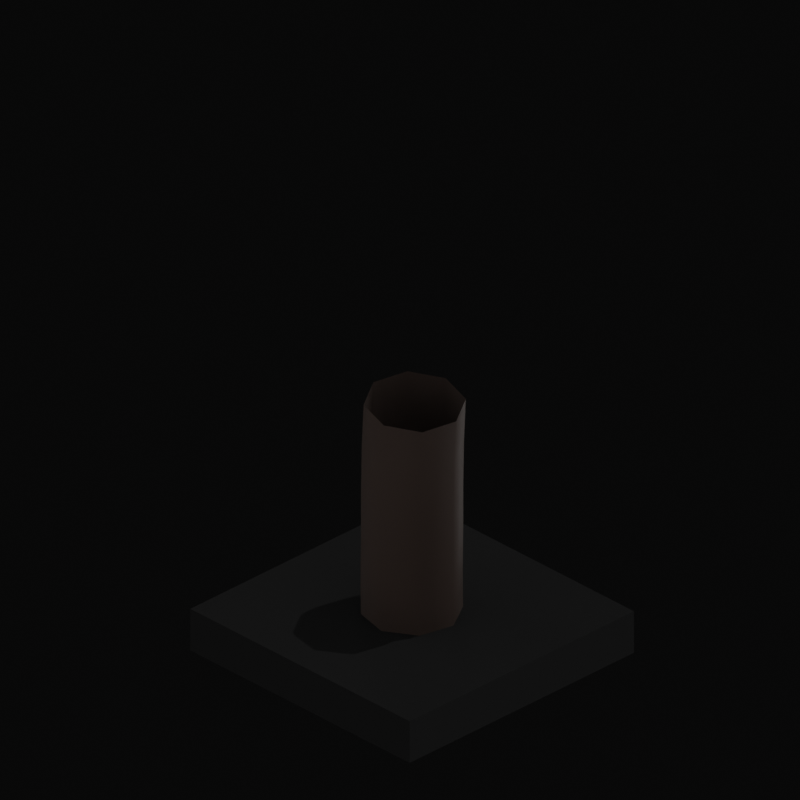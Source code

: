 # Source: example2.blend  (saved by Blender 3.1.7; exported with 4.5.12 LTS)
import bpy
from mathutils import Matrix  # noqa: F401  (used for matrix-valued properties, if any)

bpy.ops.wm.read_factory_settings(use_empty=True)
scene = bpy.context.scene
scene.name = 'Scene'

# ---- collections
col_collection = bpy.data.collections.new('Collection'); scene.collection.children.link(col_collection)

# ---- materials (node trees are filled in below, after node groups)
mat_stem = bpy.data.materials.new('stem')
mat_stem.use_transparent_shadow = False
mat_leaf = bpy.data.materials.new('leaf')
mat_leaf.use_transparent_shadow = False
mat_ground = bpy.data.materials.new('ground')
mat_ground.use_transparent_shadow = False

# ---- node groups
ng_l = bpy.data.node_groups.new('_L', 'GeometryNodeTree')
_s = ng_l.interface.new_socket(name='Geometry', in_out='OUTPUT', socket_type='NodeSocketGeometry')
_s = ng_l.interface.new_socket(name='endpoints (captured)', in_out='OUTPUT', socket_type='NodeSocketBool')
_s = ng_l.interface.new_socket(name='length', in_out='OUTPUT', socket_type='NodeSocketFloat')
_s = ng_l.interface.new_socket(name='factor', in_out='OUTPUT', socket_type='NodeSocketFloat')
_s = ng_l.interface.new_socket(name='Geometry', in_out='INPUT', socket_type='NodeSocketGeometry')
_s = ng_l.interface.new_socket(name='seed', in_out='INPUT', socket_type='NodeSocketInt')
_s.min_value = -10000
_s.max_value = 10000
_s = ng_l.interface.new_socket(name='split count', in_out='INPUT', socket_type='NodeSocketInt')
_s.default_value = 3
_s.min_value = 1
_s.max_value = 16
_s = ng_l.interface.new_socket(name='endpoints (captured)', in_out='INPUT', socket_type='NodeSocketBool')
_s.default_value = True
_s.hide_value = True
_s = ng_l.interface.new_socket(name='previous length', in_out='INPUT', socket_type='NodeSocketFloat')
_s.default_value = 1.0
_s.min_value = 0.0
_s.max_value = 1e+04
_s = ng_l.interface.new_socket(name='previous factor', in_out='INPUT', socket_type='NodeSocketFloat')
_s.default_value = 1.0
_s.min_value = 0.0
_s.max_value = 1e+04
_s = ng_l.interface.new_socket(name='split height', in_out='INPUT', socket_type='NodeSocketFloat')
_s.default_value = 0.75
_s.min_value = 0.0
_s.max_value = 1e+04
_s = ng_l.interface.new_socket(name='length random', in_out='INPUT', socket_type='NodeSocketFloat')
_s.min_value = 0.0
_s.max_value = 1.0
_s = ng_l.interface.new_socket(name='angle split', in_out='INPUT', socket_type='NodeSocketFloat')
_s.default_value = 0.35
_s.min_value = 0.0
_s.max_value = 3.142
_s = ng_l.interface.new_socket(name='angle drift', in_out='INPUT', socket_type='NodeSocketFloat')
_s.default_value = 4.8
_s.min_value = -1e+04
_s.max_value = 1e+04
_s = ng_l.interface.new_socket(name='angle random', in_out='INPUT', socket_type='NodeSocketFloat')
_s.min_value = 0.0
_s.max_value = 1e+04
_s = ng_l.interface.new_socket(name='subdiv', in_out='INPUT', socket_type='NodeSocketInt')
_s.default_value = 3
_s.min_value = 0
_s.max_value = 1000
_s = ng_l.interface.new_socket(name='distort', in_out='INPUT', socket_type='NodeSocketFloat')
_s.default_value = 2.0
_s.min_value = -1e+04
_s.max_value = 1e+04
_s = ng_l.interface.new_socket(name='slack', in_out='INPUT', socket_type='NodeSocketFloat')
_s.default_value = -0.1
_s.min_value = -1e+04
_s.max_value = 1e+04
_s = ng_l.interface.new_socket(name='slack depend on angle', in_out='INPUT', socket_type='NodeSocketFloat')
_s.subtype = 'FACTOR'
_s.default_value = 0.5
_s.min_value = 0.0
_s.max_value = 1.0
ng_l.is_modifier = True
_N = ng_l.nodes; _L = ng_l.links
n0 = _N.new('NodeFrame'); n0.name = 'Frame.003'; n0.location = (413, 762)
n0.label = 'base splits'
n0.width = 2249
n1 = _N.new('NodeFrame'); n1.name = 'Frame.008'; n1.location = (1437, -253)
n1.label = 'angle for slack'
n1.width = 673
n2 = _N.new('NodeFrame'); n2.name = 'Frame.007'; n2.location = (4470, 875)
n2.label = 'keep length'
n2.width = 206
n3 = _N.new('NodeFrame'); n3.name = 'Frame.006'; n3.location = (3213, 521)
n3.label = 'slack'
n3.width = 790
n4 = _N.new('NodeFrame'); n4.name = 'Frame.001'; n4.location = (-631, 1099)
n4.label = 'drift'
n4.width = 203
n5 = _N.new('NodeFrame'); n5.name = 'Frame.002'; n5.location = (-359, 1101)
n5.label = 'scale'
n5.width = 202
n6 = _N.new('NodeFrame'); n6.name = 'Frame.004'; n6.location = (95, 1225)
n6.label = 'base instancer'
n6.width = 531
n7 = _N.new('NodeFrame'); n7.name = 'Frame'; n7.location = (6491, 1411)
n7.label = 'radius'
n7.width = 639
n8 = _N.new('NodeFrame'); n8.name = 'Frame.005'; n8.location = (5211, 717)
n8.label = 'noise'
n8.width = 873
n9 = _N.new('NodeReroute'); n9.name = 'Reroute'; n9.location = (585, -154)
n9.width = 16
n9.socket_idname = 'NodeSocketFloat'
n10 = _N.new('ShaderNodeMath'); n10.name = 'Math.004'; n10.location = (303, -30)
n10.operation = 'DIVIDE'
n10.inputs[0].default_value = 6.283
n11 = _N.new('GeometryNodeCurveToPoints'); n11.name = 'Curve to Points'; n11.location = (-943, 1062)
n12 = _N.new('GeometryNodeInputPosition'); n12.name = 'Position'; n12.location = (1101, 1179)
n13 = _N.new('GeometryNodeCaptureAttribute'); n13.name = 'Capture Attribute.007'; n13.location = (1101, 1106)
n13.capture_items.clear()
n14 = _N.new('GeometryNodeInputIndex'); n14.name = 'Index'; n14.location = (499, -123)
n15 = _N.new('ShaderNodeMath'); n15.name = 'Math.003'; n15.location = (502, -194)
n15.hide = True
n15.operation = 'MULTIPLY'
n16 = _N.new('ShaderNodeCombineXYZ'); n16.name = 'Combine XYZ.003'; n16.location = (498, -254)
n17 = _N.new('FunctionNodeRandomValue'); n17.name = 'Random Value'; n17.location = (517, -750)
n17.inputs[2].default_value = -1.0
n18 = _N.new('ShaderNodeMath'); n18.name = 'Math.007'; n18.location = (682, -752)
n18.hide = True
n18.operation = 'MULTIPLY'
n19 = _N.new('ShaderNodeMath'); n19.name = 'Math.001'; n19.location = (897, -610)
n19.hide = True
n19.operation = 'MULTIPLY'
n20 = _N.new('NodeReroute'); n20.name = 'Reroute.003'; n20.location = (823, -913)
n20.width = 16
n20.socket_idname = 'NodeSocketFloat'
n21 = _N.new('NodeReroute'); n21.name = 'Reroute.001'; n21.location = (44, 238)
n21.width = 16
n21.socket_idname = 'NodeSocketVector'
n22 = _N.new('ShaderNodeMath'); n22.name = 'Math.010'; n22.location = (682, -579)
n22.inputs[0].default_value = 1.0
n23 = _N.new('NodeReroute'); n23.name = 'Reroute.002'; n23.location = (1961, 1073)
n23.width = 16
n23.hide = True
n23.socket_idname = 'NodeSocketGeometry'
n24 = _N.new('ShaderNodeMath'); n24.name = 'Math.019'; n24.location = (503, -35)
n24.operation = 'SUBTRACT'
n24.inputs[0].default_value = 1.0
n25 = _N.new('ShaderNodeVectorMath'); n25.name = 'Vector Math'; n25.location = (342, -33)
n25.operation = 'DOT_PRODUCT'
n25.inputs[1].default_value = (0.0, 0.0, 1.0)
n26 = _N.new('ShaderNodeMath'); n26.name = 'Math.017'; n26.location = (345, -239)
n26.operation = 'ABSOLUTE'
n27 = _N.new('ShaderNodeVectorRotate'); n27.name = 'Vector Rotate'; n27.location = (184, -30)
n27.rotation_type = 'EULER_XYZ'
n28 = _N.new('ShaderNodeCombineXYZ'); n28.name = 'Combine XYZ.001'; n28.location = (30, -33)
n28.inputs[2].default_value = 1.0
n29 = _N.new('GeometryNodeCaptureAttribute'); n29.name = 'Capture Attribute.006'; n29.location = (4063, 670)
n29.capture_items.clear()
n30 = _N.new('GeometryNodeSplineLength'); n30.name = 'Spline Length.001'; n30.location = (4060, 481)
n31 = _N.new('ShaderNodeMath'); n31.name = 'Math.015'; n31.location = (4222, 774)
n31.hide = True
n31.operation = 'DIVIDE'
n32 = _N.new('GeometryNodeCaptureAttribute'); n32.name = 'Capture Attribute.005'; n32.location = (3380, 830)
n32.capture_items.clear()
n33 = _N.new('NodeReroute'); n33.name = 'Reroute.004'; n33.location = (4356, 1049)
n33.width = 16
n33.socket_idname = 'NodeSocketVector'
n34 = _N.new('GeometryNodeSplineLength'); n34.name = 'Spline Length'; n34.location = (3366, 626)
n34.hide = True
n35 = _N.new('GeometryNodeCurveToMesh'); n35.name = 'Curve to Mesh'; n35.location = (31, -30)
n36 = _N.new('GeometryNodeScaleElements'); n36.name = 'Scale Elements'; n36.location = (36, -181)
n36.domain = 'EDGE'
n37 = _N.new('GeometryNodeInstanceOnPoints'); n37.name = 'Instance on Points.001'; n37.location = (2079, -351)
n38 = _N.new('GeometryNodeCaptureAttribute'); n38.name = 'Capture Attribute.008'; n38.location = (1876, -151)
n38.capture_items.clear()
n39 = _N.new('GeometryNodeSetPosition'); n39.name = 'Set Position'; n39.location = (620, -30)
n40 = _N.new('ShaderNodeCombineXYZ'); n40.name = 'Combine XYZ'; n40.location = (618, -184)
n41 = _N.new('ShaderNodeMath'); n41.name = 'Math.014'; n41.location = (608, -447)
n41.hide = True
n41.operation = 'MULTIPLY'
n42 = _N.new('ShaderNodeMath'); n42.name = 'Math.018'; n42.location = (619, -282)
n42.hide = True
n42.operation = 'MULTIPLY'
n43 = _N.new('ShaderNodeMapRange'); n43.name = 'Map Range'; n43.location = (3531, 465)
n44 = _N.new('GeometryNodeSplineParameter'); n44.name = 'Spline Parameter.002'; n44.location = (361, -662)
n45 = _N.new('ShaderNodeMath'); n45.name = 'Math.013'; n45.location = (368, -485)
n45.operation = 'POWER'
n45.inputs[1].default_value = 2.0
n46 = _N.new('ShaderNodeMath'); n46.name = 'Math.021'; n46.location = (163, -232)
n46.operation = 'SUBTRACT'
n46.inputs[0].default_value = 1.0
n47 = _N.new('FunctionNodeRotateEuler'); n47.name = 'Rotate Euler.001'; n47.location = (745, -408)
n47.space = 'LOCAL'
n48 = _N.new('ShaderNodeCombineXYZ'); n48.name = 'Combine XYZ.002'; n48.location = (33, -415)
n49 = _N.new('FunctionNodeRotateEuler'); n49.name = 'Rotate Euler'; n49.location = (30, -237)
n49.space = 'LOCAL'
n50 = _N.new('GeometryNodeCaptureAttribute'); n50.name = 'Capture Attribute.004'; n50.location = (32, -30)
n50.capture_items.clear()
n51 = _N.new('ShaderNodeMath'); n51.name = 'Math'; n51.location = (31, -233)
n51.operation = 'MULTIPLY'
n52 = _N.new('GeometryNodeCaptureAttribute'); n52.name = 'Capture Attribute.003'; n52.location = (30, -30)
n52.capture_items.clear()
n53 = _N.new('NodeGroupInput'); n53.name = 'Group Input.005'; n53.location = (34, -510)
n54 = _N.new('NodeGroupInput'); n54.name = 'Group Input.004'; n54.location = (32, -406)
n55 = _N.new('NodeGroupInput'); n55.name = 'Group Input.002'; n55.location = (-1257, 1314)
n56 = _N.new('NodeGroupInput'); n56.name = 'Group Input.001'; n56.location = (30, -86)
n57 = _N.new('NodeGroupInput'); n57.name = 'Group Input'; n57.location = (329, -577)
n58 = _N.new('NodeGroupInput'); n58.name = 'Group Input.010'; n58.location = (30, -440)
n59 = _N.new('GeometryNodeInstanceOnPoints'); n59.name = 'Instance on Points'; n59.location = (200, -106)
n60 = _N.new('NodeGroupInput'); n60.name = 'Group Input.003'; n60.location = (198, -30)
n61 = _N.new('NodeGroupInput'); n61.name = 'Group Input.007'; n61.location = (30, -31)
n62 = _N.new('GeometryNodeMeshLine'); n62.name = 'Mesh Line'; n62.location = (35, -101)
n62.inputs[3].default_value = (0.0, 0.0, 0.0)
n63 = _N.new('GeometryNodeRealizeInstances'); n63.name = 'Realize Instances.002'; n63.location = (362, -105)
n64 = _N.new('GeometryNodeCurvePrimitiveLine'); n64.name = 'Curve Line.001'; n64.location = (1882, -349)
n65 = _N.new('ShaderNodeMath'); n65.name = 'Math.012'; n65.location = (320, -271)
n65.hide = True
n66 = _N.new('ShaderNodeMath'); n66.name = 'Math.011'; n66.location = (323, -317)
n66.hide = True
n66.operation = 'MULTIPLY'
n67 = _N.new('FunctionNodeRandomValue'); n67.name = 'Random Value.001'; n67.location = (39, -246)
n67.inputs[2].default_value = -1.0
n68 = _N.new('GeometryNodeJoinGeometry'); n68.name = 'Join Geometry'; n68.location = (7281, 1146)
n69 = _N.new('GeometryNodeRealizeInstances'); n69.name = 'Realize Instances'; n69.location = (7279, 1046)
n70 = _N.new('NodeGroupOutput'); n70.name = 'Group Output'; n70.location = (7691, -88)
n71 = _N.new('GeometryNodeCurveEndpointSelection'); n71.name = 'Endpoint Selection.001'; n71.location = (6244, 346)
n71.inputs[0].default_value = 0
n72 = _N.new('GeometryNodeCaptureAttribute'); n72.name = 'Capture Attribute.002'; n72.location = (6243, 538)
n72.capture_items.clear()
n73 = _N.new('ShaderNodeMath'); n73.name = 'Math.006'; n73.location = (469, -334)
n73.hide = True
n74 = _N.new('GeometryNodeSplineParameter'); n74.name = 'Spline Parameter'; n74.location = (203, -634)
n75 = _N.new('ShaderNodeMath'); n75.name = 'Math.002'; n75.location = (213, -456)
n75.operation = 'SUBTRACT'
n75.inputs[0].default_value = 1.0
n76 = _N.new('GeometryNodeCaptureAttribute'); n76.name = 'Capture Attribute'; n76.location = (205, -241)
n76.capture_items.clear()
n77 = _N.new('ShaderNodeMath'); n77.name = 'Math.005'; n77.location = (32, -187)
n77.inputs[1].default_value = 1.0
n78 = _N.new('GeometryNodeCaptureAttribute'); n78.name = 'Capture Attribute.001'; n78.location = (204, -30)
n78.capture_items.clear()
n79 = _N.new('NodeGroupInput'); n79.name = 'Group Input.008'; n79.location = (30, -358)
n80 = _N.new('GeometryNodeMeshToCurve'); n80.name = 'Mesh to Curve'; n80.location = (30, -413)
n81 = _N.new('GeometryNodeSetPosition'); n81.name = 'Set Position.001'; n81.location = (703, -30)
n82 = _N.new('ShaderNodeMath'); n82.name = 'Math.008'; n82.location = (527, -399)
n82.operation = 'MULTIPLY'
n82.inputs[1].default_value = 0.01
n83 = _N.new('FunctionNodeRandomValue'); n83.name = 'Random Value.002'; n83.location = (216, -185)
n83.data_type = 'FLOAT_VECTOR'
n83.inputs[0].default_value = (-1.0, -1.0, -1.0)
n84 = _N.new('GeometryNodeSplineParameter'); n84.name = 'Spline Parameter.001'; n84.location = (371, -333)
n85 = _N.new('ShaderNodeVectorMath'); n85.name = 'Vector Math.003'; n85.location = (534, -133)
n85.operation = 'SCALE'
n86 = _N.new('ShaderNodeMath'); n86.name = 'Math.009'; n86.location = (531, -341)
n86.hide = True
n86.operation = 'MULTIPLY'
n87 = _N.new('GeometryNodeSplineLength'); n87.name = 'Spline Length.002'; n87.location = (372, -243)
n88 = _N.new('ShaderNodeMath'); n88.name = 'Math.016'; n88.location = (529, -290)
n88.hide = True
n88.operation = 'MULTIPLY'
n89 = _N.new('NodeGroupInput'); n89.name = 'Group Input.006'; n89.location = (30, -455)
n90 = _N.new('NodeReroute'); n90.name = 'Reroute.005'; n90.location = (37, -101)
n90.width = 16
n90.socket_idname = 'NodeSocketGeometry'
n91 = _N.new('GeometryNodeRealizeInstances'); n91.name = 'Realize Instances.001'; n91.location = (3128, 856)
n92 = _N.new('GeometryNodeSubdivideCurve'); n92.name = 'Subdivide Curve'; n92.location = (3131, 763)
n93 = _N.new('NodeGroupInput'); n93.name = 'Group Input.009'; n93.location = (3125, 651)
n10.parent = n0
n14.parent = n0
n15.parent = n0
n16.parent = n0
n17.parent = n0
n18.parent = n0
n19.parent = n0
n20.parent = n0
n22.parent = n0
n24.parent = n1
n25.parent = n1
n26.parent = n1
n27.parent = n1
n28.parent = n1
n35.parent = n2
n36.parent = n2
n37.parent = n0
n38.parent = n0
n39.parent = n3
n40.parent = n3
n41.parent = n3
n42.parent = n3
n44.parent = n3
n45.parent = n3
n46.parent = n3
n47.parent = n0
n48.parent = n4
n49.parent = n4
n50.parent = n4
n51.parent = n5
n52.parent = n5
n53.parent = n4
n54.parent = n5
n56.parent = n0
n57.parent = n0
n58.parent = n3
n59.parent = n6
n60.parent = n6
n61.parent = n6
n62.parent = n6
n63.parent = n6
n64.parent = n0
n65.parent = n0
n66.parent = n0
n67.parent = n0
n73.parent = n7
n74.parent = n7
n75.parent = n7
n76.parent = n7
n77.parent = n7
n78.parent = n7
n79.parent = n7
n80.parent = n2
n81.parent = n8
n82.parent = n8
n83.parent = n8
n84.parent = n8
n85.parent = n8
n86.parent = n8
n87.parent = n8
n88.parent = n8
n89.parent = n8
n90.parent = n8
_L.new(n76.outputs[0], n68.inputs[0])
_L.new(n78.outputs[0], n68.inputs[0])
_L.new(n69.outputs[0], n70.inputs[0])
_L.new(n11.outputs[3], n49.inputs[0])
_L.new(n48.outputs[0], n49.inputs[1])
_L.new(n68.outputs[0], n69.inputs[0])
_L.new(n71.outputs[0], n72.inputs[1])
_L.new(n72.outputs[1], n70.inputs[1])
_L.new(n55.outputs[0], n11.inputs[0])
_L.new(n20.outputs[0], n70.inputs[2])
_L.new(n60.outputs[3], n59.inputs[1])
_L.new(n54.outputs[4], n51.inputs[0])
_L.new(n54.outputs[6], n51.inputs[1])
_L.new(n76.outputs[1], n73.inputs[1])
_L.new(n55.outputs[0], n78.inputs[0])
_L.new(n77.outputs[0], n78.inputs[1])
_L.new(n78.outputs[1], n73.inputs[0])
_L.new(n73.outputs[0], n70.inputs[3])
_L.new(n14.outputs[0], n15.inputs[1])
_L.new(n56.outputs[2], n10.inputs[1])
_L.new(n10.outputs[0], n15.inputs[0])
_L.new(n15.outputs[0], n16.inputs[2])
_L.new(n53.outputs[9], n48.inputs[2])
_L.new(n83.outputs[0], n85.inputs[0])
_L.new(n85.outputs[0], n81.inputs[3])
_L.new(n90.outputs[0], n81.inputs[0])
_L.new(n91.outputs[0], n92.inputs[0])
_L.new(n81.outputs[0], n72.inputs[0])
_L.new(n72.outputs[0], n76.inputs[0])
_L.new(n88.outputs[0], n85.inputs[3])
_L.new(n82.outputs[0], n86.inputs[0])
_L.new(n84.outputs[0], n86.inputs[1])
_L.new(n89.outputs[12], n82.inputs[0])
_L.new(n57.outputs[1], n17.inputs[8])
_L.new(n89.outputs[1], n83.inputs[8])
_L.new(n51.outputs[0], n52.inputs[1])
_L.new(n52.outputs[1], n9.inputs[0])
_L.new(n50.outputs[0], n52.inputs[0])
_L.new(n52.outputs[0], n59.inputs[0])
_L.new(n61.outputs[2], n62.inputs[0])
_L.new(n37.outputs[0], n91.inputs[0])
_L.new(n59.outputs[0], n63.inputs[0])
_L.new(n62.outputs[0], n59.inputs[2])
_L.new(n64.outputs[0], n37.inputs[2])
_L.new(n38.outputs[0], n37.inputs[0])
_L.new(n11.outputs[0], n50.inputs[0])
_L.new(n49.outputs[0], n50.inputs[1])
_L.new(n47.outputs[0], n37.inputs[5])
_L.new(n21.outputs[0], n47.inputs[0])
_L.new(n50.outputs[1], n21.inputs[0])
_L.new(n16.outputs[0], n47.inputs[1])
_L.new(n19.outputs[0], n37.inputs[6])
_L.new(n13.outputs[0], n23.inputs[0])
_L.new(n9.outputs[0], n20.inputs[0])
_L.new(n20.outputs[0], n19.inputs[1])
_L.new(n57.outputs[7], n18.inputs[0])
_L.new(n17.outputs[1], n18.inputs[1])
_L.new(n18.outputs[0], n22.inputs[1])
_L.new(n22.outputs[0], n19.inputs[0])
_L.new(n79.outputs[5], n77.inputs[0])
_L.new(n75.outputs[0], n76.inputs[1])
_L.new(n74.outputs[0], n75.inputs[1])
_L.new(n65.outputs[0], n16.inputs[0])
_L.new(n67.outputs[1], n66.inputs[1])
_L.new(n56.outputs[8], n65.inputs[0])
_L.new(n66.outputs[0], n65.inputs[1])
_L.new(n56.outputs[1], n67.inputs[8])
_L.new(n56.outputs[10], n66.inputs[0])
_L.new(n93.outputs[11], n92.inputs[1])
_L.new(n32.outputs[0], n39.inputs[0])
_L.new(n44.outputs[0], n45.inputs[0])
_L.new(n45.outputs[0], n41.inputs[0])
_L.new(n92.outputs[0], n32.inputs[0])
_L.new(n34.outputs[0], n32.inputs[1])
_L.new(n35.outputs[0], n36.inputs[0])
_L.new(n29.outputs[0], n35.inputs[0])
_L.new(n36.outputs[0], n80.inputs[0])
_L.new(n31.outputs[0], n36.inputs[2])
_L.new(n39.outputs[0], n29.inputs[0])
_L.new(n30.outputs[0], n29.inputs[1])
_L.new(n29.outputs[1], n31.inputs[1])
_L.new(n63.outputs[0], n13.inputs[0])
_L.new(n12.outputs[0], n13.inputs[1])
_L.new(n33.outputs[0], n36.inputs[3])
_L.new(n13.outputs[1], n33.inputs[0])
_L.new(n32.outputs[1], n31.inputs[0])
_L.new(n58.outputs[13], n41.inputs[1])
_L.new(n42.outputs[0], n40.inputs[2])
_L.new(n40.outputs[0], n39.inputs[3])
_L.new(n87.outputs[0], n88.inputs[1])
_L.new(n86.outputs[0], n88.inputs[0])
_L.new(n28.outputs[0], n27.inputs[0])
_L.new(n47.outputs[0], n27.inputs[4])
_L.new(n27.outputs[0], n25.inputs[0])
_L.new(n25.outputs[1], n26.inputs[0])
_L.new(n41.outputs[0], n42.inputs[0])
_L.new(n23.outputs[0], n38.inputs[0])
_L.new(n24.outputs[0], n38.inputs[1])
_L.new(n43.outputs[0], n42.inputs[1])
_L.new(n26.outputs[0], n24.inputs[1])
_L.new(n38.outputs[1], n43.inputs[0])
_L.new(n46.outputs[0], n43.inputs[3])
_L.new(n58.outputs[14], n46.inputs[1])
_L.new(n80.outputs[0], n90.inputs[0])
n70.is_active_output = True
ng_base = bpy.data.node_groups.new('_base', 'GeometryNodeTree')
_s = ng_base.interface.new_socket(name='Geometry', in_out='OUTPUT', socket_type='NodeSocketGeometry')
_s = ng_base.interface.new_socket(name='Endpoints (captured)', in_out='OUTPUT', socket_type='NodeSocketBool')
_s = ng_base.interface.new_socket(name='factor', in_out='OUTPUT', socket_type='NodeSocketFloat')
_s = ng_base.interface.new_socket(name='seed', in_out='INPUT', socket_type='NodeSocketInt')
_s.min_value = -10000
_s.max_value = 10000
_s = ng_base.interface.new_socket(name='subdiv', in_out='INPUT', socket_type='NodeSocketInt')
_s.default_value = 4
_s.min_value = 0
_s.max_value = 1000
_s = ng_base.interface.new_socket(name='noise', in_out='INPUT', socket_type='NodeSocketFloat')
_s.default_value = 23.7
_s.min_value = -1e+04
_s.max_value = 1e+04
_s = ng_base.interface.new_socket(name='stem height', in_out='INPUT', socket_type='NodeSocketFloat')
_s.default_value = 1.0
_s.min_value = 0.0001
_s.max_value = 1e+04
ng_base.is_modifier = True
_N = ng_base.nodes; _L = ng_base.links
n0 = _N.new('NodeFrame'); n0.name = 'Frame.006'; n0.location = (-935, 377)
n0.label = 'noise'
n0.width = 1094
n1 = _N.new('ShaderNodeMath'); n1.name = 'Math.001'; n1.location = (478, -271)
n1.operation = 'SUBTRACT'
n1.inputs[0].default_value = 1.0
n2 = _N.new('ShaderNodeMath'); n2.name = 'Math.009'; n2.location = (708, -673)
n2.operation = 'MULTIPLY'
n2.inputs[1].default_value = 0.01
n3 = _N.new('ShaderNodeVectorMath'); n3.name = 'Vector Math.004'; n3.location = (728, -479)
n3.operation = 'SCALE'
n4 = _N.new('GeometryNodeSplineParameter'); n4.name = 'Spline Parameter.001'; n4.location = (546, -615)
n5 = _N.new('FunctionNodeRandomValue'); n5.name = 'Random Value.003'; n5.location = (355, -391)
n5.data_type = 'FLOAT_VECTOR'
n5.inputs[0].default_value = (-1.0, -1.0, -1.0)
n6 = _N.new('ShaderNodeMath'); n6.name = 'Math.010'; n6.location = (712, -622)
n6.hide = True
n6.operation = 'MULTIPLY'
n7 = _N.new('GeometryNodeSetPosition'); n7.name = 'Set Position.002'; n7.location = (924, -291)
n8 = _N.new('GeometryNodeSubdivideCurve'); n8.name = 'Subdivide Curve'; n8.location = (673, -280)
n9 = _N.new('GeometryNodeSplineParameter'); n9.name = 'Spline Parameter'; n9.location = (310, -329)
n10 = _N.new('GeometryNodeCaptureAttribute'); n10.name = 'Capture Attribute'; n10.location = (476, -51)
n10.capture_items.clear()
n11 = _N.new('GeometryNodeCurveEndpointSelection'); n11.name = 'Endpoint Selection'; n11.location = (310, -197)
n11.inputs[0].default_value = 0
n12 = _N.new('NodeGroupInput'); n12.name = 'Group Input'; n12.location = (30, -701)
n12.width = 149
n13 = _N.new('NodeGroupOutput'); n13.name = 'Group Output'; n13.location = (735, -229)
n14 = _N.new('ShaderNodeCombineXYZ'); n14.name = 'Combine XYZ'; n14.location = (351, -235)
n15 = _N.new('GeometryNodeCurvePrimitiveLine'); n15.name = 'Curve Line'; n15.location = (353, -30)
n2.parent = n0
n3.parent = n0
n4.parent = n0
n5.parent = n0
n6.parent = n0
n7.parent = n0
n8.parent = n0
n12.parent = n0
n14.parent = n0
n15.parent = n0
_L.new(n10.outputs[0], n13.inputs[0])
_L.new(n10.outputs[1], n13.inputs[1])
_L.new(n1.outputs[0], n13.inputs[2])
_L.new(n11.outputs[0], n10.inputs[1])
_L.new(n9.outputs[0], n1.inputs[1])
_L.new(n5.outputs[0], n3.inputs[0])
_L.new(n3.outputs[0], n7.inputs[3])
_L.new(n6.outputs[0], n3.inputs[3])
_L.new(n2.outputs[0], n6.inputs[0])
_L.new(n4.outputs[0], n6.inputs[1])
_L.new(n8.outputs[0], n7.inputs[0])
_L.new(n7.outputs[0], n10.inputs[0])
_L.new(n15.outputs[0], n8.inputs[0])
_L.new(n12.outputs[2], n2.inputs[0])
_L.new(n12.outputs[1], n8.inputs[1])
_L.new(n14.outputs[0], n15.inputs[1])
_L.new(n12.outputs[0], n5.inputs[8])
_L.new(n12.outputs[3], n14.inputs[2])
n13.is_active_output = True
ng_drips_lsystem = bpy.data.node_groups.new('Drips_Lsystem', 'GeometryNodeTree')
_s = ng_drips_lsystem.interface.new_socket(name='Geometry', in_out='OUTPUT', socket_type='NodeSocketGeometry')
_s = ng_drips_lsystem.interface.new_socket(name='factor', in_out='OUTPUT', socket_type='NodeSocketFloat')
_s = ng_drips_lsystem.interface.new_socket(name='endpoints', in_out='OUTPUT', socket_type='NodeSocketBool')
_s = ng_drips_lsystem.interface.new_socket(name='seed', in_out='INPUT', socket_type='NodeSocketInt')
_s.min_value = -10000
_s.max_value = 10000
_s = ng_drips_lsystem.interface.new_socket(name='iterations', in_out='INPUT', socket_type='NodeSocketInt')
_s.default_value = 5
_s.min_value = 1
_s.max_value = 12
_s = ng_drips_lsystem.interface.new_socket(name='split count', in_out='INPUT', socket_type='NodeSocketInt')
_s.default_value = 3
_s.min_value = 1
_s.max_value = 16
_s = ng_drips_lsystem.interface.new_socket(name='base length', in_out='INPUT', socket_type='NodeSocketFloat')
_s.default_value = 1.0
_s.min_value = 0.0
_s.max_value = 1e+04
_s = ng_drips_lsystem.interface.new_socket(name='stem height', in_out='INPUT', socket_type='NodeSocketFloat')
_s.default_value = 1.0
_s.min_value = 0.001
_s.max_value = 1e+04
_s = ng_drips_lsystem.interface.new_socket(name='split height', in_out='INPUT', socket_type='NodeSocketFloat')
_s.default_value = 0.75
_s.min_value = 0.0
_s.max_value = 1e+04
_s = ng_drips_lsystem.interface.new_socket(name='length random', in_out='INPUT', socket_type='NodeSocketFloat')
_s.min_value = 0.0
_s.max_value = 1.0
_s = ng_drips_lsystem.interface.new_socket(name='angle split', in_out='INPUT', socket_type='NodeSocketFloat')
_s.default_value = 0.35
_s.min_value = 0.0
_s.max_value = 3.142
_s = ng_drips_lsystem.interface.new_socket(name='angle drift', in_out='INPUT', socket_type='NodeSocketFloat')
_s.default_value = 4.8
_s.min_value = -1e+04
_s.max_value = 1e+04
_s = ng_drips_lsystem.interface.new_socket(name='angle random', in_out='INPUT', socket_type='NodeSocketFloat')
_s.min_value = 0.0
_s.max_value = 1e+04
_s = ng_drips_lsystem.interface.new_socket(name='subdivide curve', in_out='INPUT', socket_type='NodeSocketInt')
_s.default_value = 3
_s.min_value = 0
_s.max_value = 1000
_s = ng_drips_lsystem.interface.new_socket(name='distort', in_out='INPUT', socket_type='NodeSocketFloat')
_s.default_value = 2.0
_s.min_value = -1e+04
_s.max_value = 1e+04
_s = ng_drips_lsystem.interface.new_socket(name='slack', in_out='INPUT', socket_type='NodeSocketFloat')
_s.default_value = -0.1
_s.min_value = -1e+04
_s.max_value = 1e+04
_s = ng_drips_lsystem.interface.new_socket(name='slack depend on angle', in_out='INPUT', socket_type='NodeSocketFloat')
_s.subtype = 'FACTOR'
_s.default_value = 0.5
_s.min_value = 0.0
_s.max_value = 1.0
ng_drips_lsystem.is_modifier = True
_N = ng_drips_lsystem.nodes; _L = ng_drips_lsystem.links
n0 = _N.new('GeometryNodeSwitch'); n0.name = 'Switch.005'; n0.location = (1281, 534)
n1 = _N.new('FunctionNodeCompare'); n1.name = 'Compare.005'; n1.location = (1279, 713)
n1.operation = 'LESS_THAN'
n1.data_type = 'INT'
n1.inputs[2].default_value = 6
n1.inputs[6].default_value = (0.0, 0.0, 0.0, 0.0)
n1.inputs[7].default_value = (0.0, 0.0, 0.0, 0.0)
n2 = _N.new('GeometryNodeSwitch'); n2.name = 'Switch.012'; n2.location = (1281, 364)
n2.input_type = 'BOOLEAN'
n3 = _N.new('GeometryNodeSwitch'); n3.name = 'Switch.015'; n3.location = (1281, 184)
n3.input_type = 'FLOAT'
n4 = _N.new('FunctionNodeCompare'); n4.name = 'Compare'; n4.location = (-447, 730)
n4.operation = 'LESS_THAN'
n4.data_type = 'INT'
n4.inputs[2].default_value = 1
n4.inputs[6].default_value = (0.0, 0.0, 0.0, 0.0)
n4.inputs[7].default_value = (0.0, 0.0, 0.0, 0.0)
n5 = _N.new('FunctionNodeCompare'); n5.name = 'Compare.001'; n5.location = (-108, 719)
n5.operation = 'LESS_THAN'
n5.data_type = 'INT'
n5.inputs[2].default_value = 2
n5.inputs[6].default_value = (0.0, 0.0, 0.0, 0.0)
n5.inputs[7].default_value = (0.0, 0.0, 0.0, 0.0)
n6 = _N.new('FunctionNodeCompare'); n6.name = 'Compare.003'; n6.location = (581, 719)
n6.operation = 'LESS_THAN'
n6.data_type = 'INT'
n6.inputs[2].default_value = 4
n6.inputs[6].default_value = (0.0, 0.0, 0.0, 0.0)
n6.inputs[7].default_value = (0.0, 0.0, 0.0, 0.0)
n7 = _N.new('FunctionNodeCompare'); n7.name = 'Compare.004'; n7.location = (940, 733)
n7.operation = 'LESS_THAN'
n7.data_type = 'INT'
n7.inputs[2].default_value = 5
n7.inputs[6].default_value = (0.0, 0.0, 0.0, 0.0)
n7.inputs[7].default_value = (0.0, 0.0, 0.0, 0.0)
n8 = _N.new('GeometryNodeSwitch'); n8.name = 'Switch'; n8.location = (-441, 545)
n9 = _N.new('GeometryNodeSwitch'); n9.name = 'Switch.001'; n9.location = (-106, 540)
n10 = _N.new('GeometryNodeSwitch'); n10.name = 'Switch.003'; n10.location = (583, 540)
n11 = _N.new('GeometryNodeSwitch'); n11.name = 'Switch.004'; n11.location = (942, 553)
n12 = _N.new('GeometryNodeSwitch'); n12.name = 'Switch.016'; n12.location = (-92, 364)
n12.input_type = 'BOOLEAN'
n13 = _N.new('GeometryNodeSwitch'); n13.name = 'Switch.020'; n13.location = (603, 364)
n13.input_type = 'BOOLEAN'
n14 = _N.new('GeometryNodeSwitch'); n14.name = 'Switch.022'; n14.location = (603, 184)
n14.input_type = 'FLOAT'
n15 = _N.new('GeometryNodeSwitch'); n15.name = 'Switch.024'; n15.location = (948, 364)
n15.input_type = 'BOOLEAN'
n16 = _N.new('GeometryNodeSwitch'); n16.name = 'Switch.025'; n16.location = (948, 184)
n16.input_type = 'FLOAT'
n17 = _N.new('GeometryNodeSwitch'); n17.name = 'Switch.017'; n17.location = (-443, 366)
n17.input_type = 'BOOLEAN'
n18 = _N.new('GeometryNodeSwitch'); n18.name = 'Switch.019'; n18.location = (-441, 184)
n18.input_type = 'FLOAT'
n19 = _N.new('GeometryNodeSwitch'); n19.name = 'Switch.002'; n19.location = (239, 540)
n20 = _N.new('GeometryNodeSwitch'); n20.name = 'Switch.021'; n20.location = (240, 362)
n20.input_type = 'BOOLEAN'
n21 = _N.new('GeometryNodeSwitch'); n21.name = 'Switch.023'; n21.location = (243, 185)
n21.input_type = 'FLOAT'
n22 = _N.new('FunctionNodeCompare'); n22.name = 'Compare.002'; n22.location = (239, 719)
n22.operation = 'LESS_THAN'
n22.data_type = 'INT'
n22.inputs[2].default_value = 3
n22.inputs[6].default_value = (0.0, 0.0, 0.0, 0.0)
n22.inputs[7].default_value = (0.0, 0.0, 0.0, 0.0)
n23 = _N.new('NodeReroute'); n23.name = 'Reroute'; n23.location = (-528, 843)
n23.width = 16
n23.socket_idname = 'NodeSocketInt'
n24 = _N.new('NodeReroute'); n24.name = 'Reroute.001'; n24.location = (-164, 836)
n24.width = 16
n24.socket_idname = 'NodeSocketInt'
n25 = _N.new('NodeReroute'); n25.name = 'Reroute.002'; n25.location = (189, 837)
n25.width = 16
n25.socket_idname = 'NodeSocketInt'
n26 = _N.new('NodeReroute'); n26.name = 'Reroute.003'; n26.location = (545, 836)
n26.width = 16
n26.socket_idname = 'NodeSocketInt'
n27 = _N.new('NodeReroute'); n27.name = 'Reroute.004'; n27.location = (911, 834)
n27.width = 16
n27.socket_idname = 'NodeSocketInt'
n28 = _N.new('NodeReroute'); n28.name = 'Reroute.005'; n28.location = (1246, 830)
n28.width = 16
n28.socket_idname = 'NodeSocketInt'
n29 = _N.new('GeometryNodeSwitch'); n29.name = 'Switch.018'; n29.location = (-92, 184)
n29.input_type = 'FLOAT'
n30 = _N.new('NodeGroupInput'); n30.name = 'Group Input.002'; n30.location = (-1189, -287)
n31 = _N.new('NodeGroupInput'); n31.name = 'Group Input.003'; n31.location = (-833, -293)
n32 = _N.new('NodeGroupInput'); n32.name = 'Group Input.004'; n32.location = (-477, -271)
n33 = _N.new('NodeGroupInput'); n33.name = 'Group Input.005'; n33.location = (-140, -270)
n34 = _N.new('NodeGroupInput'); n34.name = 'Group Input.006'; n34.location = (207, -266)
n35 = _N.new('NodeGroupInput'); n35.name = 'Group Input.007'; n35.location = (545, -286)
n36 = _N.new('NodeGroupInput'); n36.name = 'Group Input.008'; n36.location = (883, -284)
n37 = _N.new('GeometryNodeGroup'); n37.name = 'Group.001'; n37.location = (-648, -28)
n37.label = 'L'
n37.node_tree = ng_l
n38 = _N.new('GeometryNodeGroup'); n38.name = 'Group.002'; n38.location = (-304, -36)
n38.label = 'L'
n38.node_tree = ng_l
n39 = _N.new('GeometryNodeGroup'); n39.name = 'Group.003'; n39.location = (35, -39)
n39.label = 'L'
n39.width = 144
n39.node_tree = ng_l
n40 = _N.new('GeometryNodeGroup'); n40.name = 'Group.006'; n40.location = (379, -40)
n40.label = 'L'
n40.node_tree = ng_l
n41 = _N.new('GeometryNodeGroup'); n41.name = 'Group.008'; n41.location = (723, -48)
n41.label = 'L'
n41.node_tree = ng_l
n42 = _N.new('GeometryNodeGroup'); n42.name = 'Group.007'; n42.location = (1062, -51)
n42.label = 'L'
n42.width = 144
n42.node_tree = ng_l
n43 = _N.new('GeometryNodeGroup'); n43.name = 'Group'; n43.location = (-990, -31)
n43.label = 'L'
n43.node_tree = ng_l
n44 = _N.new('NodeGroupInput'); n44.name = 'Group Input.001'; n44.location = (-747, 886)
n45 = _N.new('NodeGroupInput'); n45.name = 'Group Input'; n45.location = (-1665, -224)
n46 = _N.new('GeometryNodeAttributeStatistic'); n46.name = 'Attribute Statistic'; n46.location = (4290, 259)
n47 = _N.new('ShaderNodeMapRange'); n47.name = 'Map Range'; n47.location = (4449, 258)
n48 = _N.new('NodeGroupOutput'); n48.name = 'Group Output'; n48.location = (5641, 329)
n49 = _N.new('NodeReroute'); n49.name = 'Reroute.007'; n49.location = (4175, 469)
n49.width = 16
n49.socket_idname = 'NodeSocketGeometry'
n50 = _N.new('NodeReroute'); n50.name = 'Reroute.008'; n50.location = (4187, 100)
n50.width = 16
n50.socket_idname = 'NodeSocketFloat'
n51 = _N.new('FunctionNodeCompare'); n51.name = 'Compare.006'; n51.location = (1646, 715)
n51.operation = 'LESS_THAN'
n51.data_type = 'INT'
n51.inputs[2].default_value = 7
n51.inputs[6].default_value = (0.0, 0.0, 0.0, 0.0)
n51.inputs[7].default_value = (0.0, 0.0, 0.0, 0.0)
n52 = _N.new('NodeReroute'); n52.name = 'Reroute.006'; n52.location = (1610, 828)
n52.width = 16
n52.socket_idname = 'NodeSocketInt'
n53 = _N.new('GeometryNodeSwitch'); n53.name = 'Switch.013'; n53.location = (1653, 364)
n53.input_type = 'BOOLEAN'
n54 = _N.new('GeometryNodeSwitch'); n54.name = 'Switch.014'; n54.location = (1653, 184)
n54.input_type = 'FLOAT'
n55 = _N.new('NodeGroupInput'); n55.name = 'Group Input.009'; n55.location = (1227, -293)
n56 = _N.new('FunctionNodeCompare'); n56.name = 'Compare.007'; n56.location = (2018, 715)
n56.operation = 'LESS_THAN'
n56.data_type = 'INT'
n56.inputs[2].default_value = 8
n56.inputs[6].default_value = (0.0, 0.0, 0.0, 0.0)
n56.inputs[7].default_value = (0.0, 0.0, 0.0, 0.0)
n57 = _N.new('NodeReroute'); n57.name = 'Reroute.009'; n57.location = (1982, 828)
n57.width = 16
n57.socket_idname = 'NodeSocketInt'
n58 = _N.new('GeometryNodeSwitch'); n58.name = 'Switch.026'; n58.location = (2025, 364)
n58.input_type = 'BOOLEAN'
n59 = _N.new('GeometryNodeSwitch'); n59.name = 'Switch.027'; n59.location = (2025, 184)
n59.input_type = 'FLOAT'
n60 = _N.new('GeometryNodeSwitch'); n60.name = 'Switch.007'; n60.location = (2020, 536)
n61 = _N.new('NodeGroupInput'); n61.name = 'Group Input.010'; n61.location = (1599, -293)
n62 = _N.new('NodeReroute'); n62.name = 'Reroute.010'; n62.location = (2363, 828)
n62.width = 16
n62.socket_idname = 'NodeSocketInt'
n63 = _N.new('GeometryNodeSwitch'); n63.name = 'Switch.028'; n63.location = (2407, 364)
n63.input_type = 'BOOLEAN'
n64 = _N.new('GeometryNodeSwitch'); n64.name = 'Switch.029'; n64.location = (2407, 184)
n64.input_type = 'FLOAT'
n65 = _N.new('GeometryNodeSwitch'); n65.name = 'Switch.008'; n65.location = (2402, 536)
n66 = _N.new('NodeGroupInput'); n66.name = 'Group Input.011'; n66.location = (1981, -293)
n67 = _N.new('FunctionNodeCompare'); n67.name = 'Compare.009'; n67.location = (2776, 715)
n67.operation = 'LESS_THAN'
n67.data_type = 'INT'
n67.inputs[2].default_value = 10
n67.inputs[6].default_value = (0.0, 0.0, 0.0, 0.0)
n67.inputs[7].default_value = (0.0, 0.0, 0.0, 0.0)
n68 = _N.new('NodeReroute'); n68.name = 'Reroute.011'; n68.location = (2739, 828)
n68.width = 16
n68.socket_idname = 'NodeSocketInt'
n69 = _N.new('GeometryNodeSwitch'); n69.name = 'Switch.030'; n69.location = (2783, 364)
n69.input_type = 'BOOLEAN'
n69.inputs[1].default_value = False
n70 = _N.new('GeometryNodeSwitch'); n70.name = 'Switch.031'; n70.location = (2783, 184)
n70.input_type = 'FLOAT'
n71 = _N.new('GeometryNodeSwitch'); n71.name = 'Switch.009'; n71.location = (2778, 536)
n72 = _N.new('NodeGroupInput'); n72.name = 'Group Input.012'; n72.location = (2357, -293)
n73 = _N.new('FunctionNodeCompare'); n73.name = 'Compare.010'; n73.location = (3159, 715)
n73.operation = 'LESS_THAN'
n73.data_type = 'INT'
n73.inputs[2].default_value = 9
n73.inputs[6].default_value = (0.0, 0.0, 0.0, 0.0)
n73.inputs[7].default_value = (0.0, 0.0, 0.0, 0.0)
n74 = _N.new('NodeReroute'); n74.name = 'Reroute.012'; n74.location = (3123, 828)
n74.width = 16
n74.socket_idname = 'NodeSocketInt'
n75 = _N.new('GeometryNodeSwitch'); n75.name = 'Switch.033'; n75.location = (3166, 184)
n75.input_type = 'FLOAT'
n76 = _N.new('GeometryNodeSwitch'); n76.name = 'Switch.010'; n76.location = (3161, 536)
n77 = _N.new('NodeGroupInput'); n77.name = 'Group Input.013'; n77.location = (2740, -293)
n78 = _N.new('GeometryNodeGroup'); n78.name = 'Group.012'; n78.location = (2920, -65)
n78.label = 'L'
n78.width = 156
n78.node_tree = ng_l
n79 = _N.new('GeometryNodeGroup'); n79.name = 'Group.005'; n79.location = (-1397, -31)
n79.node_tree = ng_base
n80 = _N.new('GeometryNodeSwitch'); n80.name = 'Switch.006'; n80.location = (1648, 536)
n81 = _N.new('GeometryNodeSwitch'); n81.name = 'Switch.032'; n81.location = (3166, 364)
n81.input_type = 'BOOLEAN'
n82 = _N.new('FunctionNodeCompare'); n82.name = 'Compare.008'; n82.location = (2400, 715)
n82.operation = 'LESS_THAN'
n82.data_type = 'INT'
n82.inputs[2].default_value = 9
n82.inputs[6].default_value = (0.0, 0.0, 0.0, 0.0)
n82.inputs[7].default_value = (0.0, 0.0, 0.0, 0.0)
n83 = _N.new('GeometryNodeGroup'); n83.name = 'Group.004'; n83.location = (1407, -65)
n83.label = 'L'
n83.width = 156
n83.node_tree = ng_l
n84 = _N.new('GeometryNodeGroup'); n84.name = 'Group.009'; n84.location = (1779, -65)
n84.label = 'L'
n84.width = 156
n84.node_tree = ng_l
n85 = _N.new('GeometryNodeGroup'); n85.name = 'Group.010'; n85.location = (2160, -65)
n85.label = 'L'
n85.width = 156
n85.node_tree = ng_l
n86 = _N.new('GeometryNodeGroup'); n86.name = 'Group.011'; n86.location = (2536, -65)
n86.label = 'L'
n86.width = 156
n86.node_tree = ng_l
_L.new(n79.outputs[0], n43.inputs[0])
_L.new(n43.outputs[0], n37.inputs[0])
_L.new(n37.outputs[0], n38.inputs[0])
_L.new(n38.outputs[0], n39.inputs[0])
_L.new(n38.outputs[1], n39.inputs[3])
_L.new(n37.outputs[1], n38.inputs[3])
_L.new(n43.outputs[1], n37.inputs[3])
_L.new(n79.outputs[1], n43.inputs[3])
_L.new(n43.outputs[2], n37.inputs[4])
_L.new(n37.outputs[2], n38.inputs[4])
_L.new(n38.outputs[2], n39.inputs[4])
_L.new(n38.outputs[3], n39.inputs[5])
_L.new(n37.outputs[3], n38.inputs[5])
_L.new(n43.outputs[3], n37.inputs[5])
_L.new(n79.outputs[2], n43.inputs[5])
_L.new(n40.outputs[0], n41.inputs[0])
_L.new(n41.outputs[0], n42.inputs[0])
_L.new(n41.outputs[1], n42.inputs[3])
_L.new(n40.outputs[1], n41.inputs[3])
_L.new(n40.outputs[2], n41.inputs[4])
_L.new(n41.outputs[2], n42.inputs[4])
_L.new(n41.outputs[3], n42.inputs[5])
_L.new(n40.outputs[3], n41.inputs[5])
_L.new(n39.outputs[0], n40.inputs[0])
_L.new(n39.outputs[1], n40.inputs[3])
_L.new(n39.outputs[2], n40.inputs[4])
_L.new(n42.outputs[0], n83.inputs[0])
_L.new(n42.outputs[1], n83.inputs[3])
_L.new(n42.outputs[2], n83.inputs[4])
_L.new(n39.outputs[3], n40.inputs[5])
_L.new(n42.outputs[3], n83.inputs[5])
_L.new(n43.outputs[0], n8.inputs[1])
_L.new(n37.outputs[0], n8.inputs[2])
_L.new(n38.outputs[0], n9.inputs[2])
_L.new(n8.outputs[0], n9.inputs[1])
_L.new(n23.outputs[0], n4.inputs[3])
_L.new(n4.outputs[0], n8.inputs[0])
_L.new(n24.outputs[0], n5.inputs[3])
_L.new(n5.outputs[0], n9.inputs[0])
_L.new(n25.outputs[0], n22.inputs[3])
_L.new(n22.outputs[0], n19.inputs[0])
_L.new(n26.outputs[0], n6.inputs[3])
_L.new(n6.outputs[0], n10.inputs[0])
_L.new(n27.outputs[0], n7.inputs[3])
_L.new(n7.outputs[0], n11.inputs[0])
_L.new(n9.outputs[0], n19.inputs[1])
_L.new(n39.outputs[0], n19.inputs[2])
_L.new(n19.outputs[0], n10.inputs[1])
_L.new(n40.outputs[0], n10.inputs[2])
_L.new(n41.outputs[0], n11.inputs[2])
_L.new(n10.outputs[0], n11.inputs[1])
_L.new(n28.outputs[0], n1.inputs[3])
_L.new(n1.outputs[0], n0.inputs[0])
_L.new(n11.outputs[0], n0.inputs[1])
_L.new(n42.outputs[0], n0.inputs[2])
_L.new(n52.outputs[0], n51.inputs[3])
_L.new(n51.outputs[0], n80.inputs[0])
_L.new(n0.outputs[0], n80.inputs[1])
_L.new(n83.outputs[0], n80.inputs[2])
_L.new(n51.outputs[0], n53.inputs[0])
_L.new(n2.outputs[0], n53.inputs[1])
_L.new(n83.outputs[1], n53.inputs[2])
_L.new(n1.outputs[0], n2.inputs[0])
_L.new(n1.outputs[0], n3.inputs[0])
_L.new(n51.outputs[0], n54.inputs[0])
_L.new(n83.outputs[3], n54.inputs[2])
_L.new(n3.outputs[0], n54.inputs[1])
_L.new(n17.outputs[0], n12.inputs[1])
_L.new(n18.outputs[0], n29.inputs[1])
_L.new(n20.outputs[0], n13.inputs[1])
_L.new(n21.outputs[0], n14.inputs[1])
_L.new(n7.outputs[0], n15.inputs[0])
_L.new(n7.outputs[0], n16.inputs[0])
_L.new(n6.outputs[0], n13.inputs[0])
_L.new(n6.outputs[0], n14.inputs[0])
_L.new(n22.outputs[0], n20.inputs[0])
_L.new(n22.outputs[0], n21.inputs[0])
_L.new(n5.outputs[0], n12.inputs[0])
_L.new(n5.outputs[0], n29.inputs[0])
_L.new(n4.outputs[0], n17.inputs[0])
_L.new(n4.outputs[0], n18.inputs[0])
_L.new(n12.outputs[0], n20.inputs[1])
_L.new(n13.outputs[0], n15.inputs[1])
_L.new(n15.outputs[0], n2.inputs[1])
_L.new(n29.outputs[0], n21.inputs[1])
_L.new(n14.outputs[0], n16.inputs[1])
_L.new(n16.outputs[0], n3.inputs[1])
_L.new(n43.outputs[1], n17.inputs[1])
_L.new(n37.outputs[1], n17.inputs[2])
_L.new(n38.outputs[1], n12.inputs[2])
_L.new(n39.outputs[1], n20.inputs[2])
_L.new(n40.outputs[1], n13.inputs[2])
_L.new(n41.outputs[1], n15.inputs[2])
_L.new(n42.outputs[1], n2.inputs[2])
_L.new(n42.outputs[3], n3.inputs[2])
_L.new(n41.outputs[3], n16.inputs[2])
_L.new(n40.outputs[3], n14.inputs[2])
_L.new(n39.outputs[3], n21.inputs[2])
_L.new(n38.outputs[3], n29.inputs[2])
_L.new(n37.outputs[3], n18.inputs[2])
_L.new(n43.outputs[3], n18.inputs[1])
_L.new(n23.outputs[0], n24.inputs[0])
_L.new(n24.outputs[0], n25.inputs[0])
_L.new(n25.outputs[0], n26.inputs[0])
_L.new(n26.outputs[0], n27.inputs[0])
_L.new(n27.outputs[0], n28.inputs[0])
_L.new(n28.outputs[0], n52.inputs[0])
_L.new(n45.outputs[11], n79.inputs[2])
_L.new(n45.outputs[10], n79.inputs[1])
_L.new(n44.outputs[1], n23.inputs[0])
_L.new(n30.outputs[0], n43.inputs[1])
_L.new(n30.outputs[10], n43.inputs[11])
_L.new(n30.outputs[11], n43.inputs[12])
_L.new(n30.outputs[2], n43.inputs[2])
_L.new(n30.outputs[6], n43.inputs[7])
_L.new(n30.outputs[5], n43.inputs[6])
_L.new(n30.outputs[8], n43.inputs[9])
_L.new(n30.outputs[7], n43.inputs[8])
_L.new(n31.outputs[7], n37.inputs[8])
_L.new(n31.outputs[8], n37.inputs[9])
_L.new(n31.outputs[5], n37.inputs[6])
_L.new(n31.outputs[6], n37.inputs[7])
_L.new(n31.outputs[2], n37.inputs[2])
_L.new(n31.outputs[11], n37.inputs[12])
_L.new(n31.outputs[10], n37.inputs[11])
_L.new(n31.outputs[0], n37.inputs[1])
_L.new(n32.outputs[7], n38.inputs[8])
_L.new(n32.outputs[8], n38.inputs[9])
_L.new(n32.outputs[5], n38.inputs[6])
_L.new(n32.outputs[6], n38.inputs[7])
_L.new(n32.outputs[2], n38.inputs[2])
_L.new(n32.outputs[11], n38.inputs[12])
_L.new(n32.outputs[10], n38.inputs[11])
_L.new(n32.outputs[0], n38.inputs[1])
_L.new(n33.outputs[7], n39.inputs[8])
_L.new(n33.outputs[8], n39.inputs[9])
_L.new(n33.outputs[5], n39.inputs[6])
_L.new(n33.outputs[6], n39.inputs[7])
_L.new(n33.outputs[2], n39.inputs[2])
_L.new(n33.outputs[11], n39.inputs[12])
_L.new(n33.outputs[10], n39.inputs[11])
_L.new(n33.outputs[0], n39.inputs[1])
_L.new(n34.outputs[7], n40.inputs[8])
_L.new(n34.outputs[8], n40.inputs[9])
_L.new(n34.outputs[5], n40.inputs[6])
_L.new(n34.outputs[6], n40.inputs[7])
_L.new(n34.outputs[2], n40.inputs[2])
_L.new(n34.outputs[11], n40.inputs[12])
_L.new(n34.outputs[10], n40.inputs[11])
_L.new(n34.outputs[0], n40.inputs[1])
_L.new(n35.outputs[7], n41.inputs[8])
_L.new(n35.outputs[8], n41.inputs[9])
_L.new(n35.outputs[5], n41.inputs[6])
_L.new(n35.outputs[6], n41.inputs[7])
_L.new(n35.outputs[2], n41.inputs[2])
_L.new(n35.outputs[11], n41.inputs[12])
_L.new(n35.outputs[10], n41.inputs[11])
_L.new(n35.outputs[0], n41.inputs[1])
_L.new(n36.outputs[7], n42.inputs[8])
_L.new(n36.outputs[8], n42.inputs[9])
_L.new(n36.outputs[5], n42.inputs[6])
_L.new(n36.outputs[6], n42.inputs[7])
_L.new(n36.outputs[2], n42.inputs[2])
_L.new(n36.outputs[11], n42.inputs[12])
_L.new(n36.outputs[10], n42.inputs[11])
_L.new(n36.outputs[0], n42.inputs[1])
_L.new(n55.outputs[7], n83.inputs[8])
_L.new(n55.outputs[8], n83.inputs[9])
_L.new(n55.outputs[5], n83.inputs[6])
_L.new(n55.outputs[6], n83.inputs[7])
_L.new(n55.outputs[2], n83.inputs[2])
_L.new(n55.outputs[11], n83.inputs[12])
_L.new(n55.outputs[10], n83.inputs[11])
_L.new(n55.outputs[0], n83.inputs[1])
_L.new(n30.outputs[9], n43.inputs[10])
_L.new(n31.outputs[9], n37.inputs[10])
_L.new(n32.outputs[9], n38.inputs[10])
_L.new(n33.outputs[9], n39.inputs[10])
_L.new(n34.outputs[9], n40.inputs[10])
_L.new(n35.outputs[9], n41.inputs[10])
_L.new(n36.outputs[9], n42.inputs[10])
_L.new(n55.outputs[9], n83.inputs[10])
_L.new(n50.outputs[0], n46.inputs[2])
_L.new(n47.outputs[0], n48.inputs[1])
_L.new(n46.outputs[4], n47.inputs[2])
_L.new(n49.outputs[0], n46.inputs[0])
_L.new(n50.outputs[0], n47.inputs[0])
_L.new(n45.outputs[0], n79.inputs[0])
_L.new(n30.outputs[12], n43.inputs[13])
_L.new(n31.outputs[12], n37.inputs[13])
_L.new(n32.outputs[12], n38.inputs[13])
_L.new(n55.outputs[12], n83.inputs[13])
_L.new(n36.outputs[12], n42.inputs[13])
_L.new(n35.outputs[12], n41.inputs[13])
_L.new(n34.outputs[12], n40.inputs[13])
_L.new(n33.outputs[12], n39.inputs[13])
_L.new(n45.outputs[4], n79.inputs[3])
_L.new(n45.outputs[3], n43.inputs[4])
_L.new(n30.outputs[13], n43.inputs[14])
_L.new(n31.outputs[13], n37.inputs[14])
_L.new(n32.outputs[13], n38.inputs[14])
_L.new(n33.outputs[13], n39.inputs[14])
_L.new(n34.outputs[13], n40.inputs[14])
_L.new(n35.outputs[13], n41.inputs[14])
_L.new(n36.outputs[13], n42.inputs[14])
_L.new(n55.outputs[13], n83.inputs[14])
_L.new(n49.outputs[0], n48.inputs[0])
_L.new(n57.outputs[0], n56.inputs[3])
_L.new(n56.outputs[0], n60.inputs[0])
_L.new(n84.outputs[0], n60.inputs[2])
_L.new(n56.outputs[0], n58.inputs[0])
_L.new(n84.outputs[1], n58.inputs[2])
_L.new(n56.outputs[0], n59.inputs[0])
_L.new(n84.outputs[3], n59.inputs[2])
_L.new(n61.outputs[7], n84.inputs[8])
_L.new(n61.outputs[8], n84.inputs[9])
_L.new(n61.outputs[5], n84.inputs[6])
_L.new(n61.outputs[6], n84.inputs[7])
_L.new(n61.outputs[2], n84.inputs[2])
_L.new(n61.outputs[11], n84.inputs[12])
_L.new(n61.outputs[10], n84.inputs[11])
_L.new(n61.outputs[0], n84.inputs[1])
_L.new(n61.outputs[9], n84.inputs[10])
_L.new(n61.outputs[12], n84.inputs[13])
_L.new(n61.outputs[13], n84.inputs[14])
_L.new(n62.outputs[0], n82.inputs[3])
_L.new(n82.outputs[0], n65.inputs[0])
_L.new(n85.outputs[0], n65.inputs[2])
_L.new(n82.outputs[0], n63.inputs[0])
_L.new(n85.outputs[1], n63.inputs[2])
_L.new(n82.outputs[0], n64.inputs[0])
_L.new(n85.outputs[3], n64.inputs[2])
_L.new(n66.outputs[7], n85.inputs[8])
_L.new(n66.outputs[8], n85.inputs[9])
_L.new(n66.outputs[5], n85.inputs[6])
_L.new(n66.outputs[6], n85.inputs[7])
_L.new(n66.outputs[2], n85.inputs[2])
_L.new(n66.outputs[11], n85.inputs[12])
_L.new(n66.outputs[10], n85.inputs[11])
_L.new(n66.outputs[0], n85.inputs[1])
_L.new(n66.outputs[9], n85.inputs[10])
_L.new(n66.outputs[12], n85.inputs[13])
_L.new(n66.outputs[13], n85.inputs[14])
_L.new(n68.outputs[0], n67.inputs[3])
_L.new(n67.outputs[0], n71.inputs[0])
_L.new(n86.outputs[0], n71.inputs[2])
_L.new(n67.outputs[0], n69.inputs[0])
_L.new(n86.outputs[1], n69.inputs[2])
_L.new(n67.outputs[0], n70.inputs[0])
_L.new(n86.outputs[3], n70.inputs[2])
_L.new(n72.outputs[7], n86.inputs[8])
_L.new(n72.outputs[8], n86.inputs[9])
_L.new(n72.outputs[5], n86.inputs[6])
_L.new(n72.outputs[6], n86.inputs[7])
_L.new(n72.outputs[2], n86.inputs[2])
_L.new(n72.outputs[11], n86.inputs[12])
_L.new(n72.outputs[10], n86.inputs[11])
_L.new(n72.outputs[0], n86.inputs[1])
_L.new(n72.outputs[9], n86.inputs[10])
_L.new(n72.outputs[12], n86.inputs[13])
_L.new(n72.outputs[13], n86.inputs[14])
_L.new(n74.outputs[0], n73.inputs[3])
_L.new(n73.outputs[0], n76.inputs[0])
_L.new(n78.outputs[0], n76.inputs[2])
_L.new(n73.outputs[0], n81.inputs[0])
_L.new(n78.outputs[1], n81.inputs[2])
_L.new(n73.outputs[0], n75.inputs[0])
_L.new(n78.outputs[3], n75.inputs[2])
_L.new(n77.outputs[7], n78.inputs[8])
_L.new(n77.outputs[8], n78.inputs[9])
_L.new(n77.outputs[5], n78.inputs[6])
_L.new(n77.outputs[6], n78.inputs[7])
_L.new(n77.outputs[2], n78.inputs[2])
_L.new(n77.outputs[11], n78.inputs[12])
_L.new(n77.outputs[10], n78.inputs[11])
_L.new(n77.outputs[0], n78.inputs[1])
_L.new(n77.outputs[9], n78.inputs[10])
_L.new(n77.outputs[12], n78.inputs[13])
_L.new(n77.outputs[13], n78.inputs[14])
_L.new(n52.outputs[0], n57.inputs[0])
_L.new(n57.outputs[0], n62.inputs[0])
_L.new(n62.outputs[0], n68.inputs[0])
_L.new(n68.outputs[0], n74.inputs[0])
_L.new(n80.outputs[0], n60.inputs[1])
_L.new(n60.outputs[0], n65.inputs[1])
_L.new(n65.outputs[0], n71.inputs[1])
_L.new(n71.outputs[0], n76.inputs[1])
_L.new(n53.outputs[0], n58.inputs[1])
_L.new(n58.outputs[0], n63.inputs[1])
_L.new(n69.outputs[0], n81.inputs[1])
_L.new(n54.outputs[0], n59.inputs[1])
_L.new(n59.outputs[0], n64.inputs[1])
_L.new(n64.outputs[0], n70.inputs[1])
_L.new(n70.outputs[0], n75.inputs[1])
_L.new(n76.outputs[0], n49.inputs[0])
_L.new(n81.outputs[0], n48.inputs[2])
_L.new(n75.outputs[0], n50.inputs[0])
_L.new(n83.outputs[0], n84.inputs[0])
_L.new(n83.outputs[1], n84.inputs[3])
_L.new(n83.outputs[2], n84.inputs[4])
_L.new(n83.outputs[3], n84.inputs[5])
_L.new(n84.outputs[0], n85.inputs[0])
_L.new(n84.outputs[1], n85.inputs[3])
_L.new(n84.outputs[2], n85.inputs[4])
_L.new(n84.outputs[3], n85.inputs[5])
_L.new(n85.outputs[0], n86.inputs[0])
_L.new(n85.outputs[1], n86.inputs[3])
_L.new(n85.outputs[2], n86.inputs[4])
_L.new(n85.outputs[3], n86.inputs[5])
_L.new(n86.outputs[0], n78.inputs[0])
_L.new(n86.outputs[1], n78.inputs[3])
_L.new(n86.outputs[2], n78.inputs[4])
_L.new(n86.outputs[3], n78.inputs[5])
n48.is_active_output = True
ng_gn_example1 = bpy.data.node_groups.new('GN example1', 'GeometryNodeTree')
_s = ng_gn_example1.interface.new_socket(name='Geometry', in_out='OUTPUT', socket_type='NodeSocketGeometry')
_s = ng_gn_example1.interface.new_socket(name='Col1', in_out='OUTPUT', socket_type='NodeSocketVector')
_s = ng_gn_example1.interface.new_socket(name='Factor', in_out='OUTPUT', socket_type='NodeSocketVector')
ng_gn_example1.is_modifier = True
_N = ng_gn_example1.nodes; _L = ng_gn_example1.links
n0 = _N.new('NodeFrame'); n0.name = 'Frame'; n0.location = (1949, 859)
n0.label = 'lvl1'
n0.width = 1414
n1 = _N.new('NodeFrame'); n1.name = 'Frame.004'; n1.location = (5283, 1115)
n1.label = 'factor'
n1.width = 200
n2 = _N.new('NodeFrame'); n2.name = 'Frame.003'; n2.location = (5730, 1302)
n2.label = 'random color'
n2.width = 369
n3 = _N.new('NodeFrame'); n3.name = 'Frame.002'; n3.location = (2429, -385)
n3.label = 'leaf denisity'
n3.width = 200
n4 = _N.new('NodeFrame'); n4.name = 'Frame.001'; n4.location = (2431, -143)
n4.label = 'leaf emit height'
n4.width = 200
n5 = _N.new('NodeFrame'); n5.name = 'Frame.007'; n5.location = (3764, -537)
n5.label = 'slack'
n5.width = 371
n6 = _N.new('NodeFrame'); n6.name = 'Frame.005'; n6.location = (3012, -771)
n6.label = 'emit rotation'
n6.width = 207
n7 = _N.new('NodeFrame'); n7.name = 'Frame.008'; n7.location = (2087, 144)
n7.label = 'leafs'
n7.width = 3590
n8 = _N.new('NodeFrame'); n8.name = 'Frame.006'; n8.location = (4379, -114)
n8.label = 'leaf shape'
n8.width = 323
n9 = _N.new('NodeReroute'); n9.name = 'Reroute'; n9.location = (2525, 1041)
n9.width = 16
n9.socket_idname = 'NodeSocketFloat'
n10 = _N.new('GeometryNodeSetCurveRadius'); n10.name = 'Set Curve Radius'; n10.location = (852, -30)
n11 = _N.new('GeometryNodeCurvePrimitiveCircle'); n11.name = 'Curve Circle'; n11.location = (1028, -190)
n11.inputs[0].default_value = 8
n12 = _N.new('GeometryNodeCurveToMesh'); n12.name = 'Curve to Mesh'; n12.location = (1021, -49)
n13 = _N.new('ShaderNodeMapRange'); n13.name = 'Map Range.001'; n13.location = (845, -173)
n13.inputs[4].default_value = 0.33
n14 = _N.new('GeometryNodeSetMaterial'); n14.name = 'Set Material.001'; n14.location = (1244, -38)
n14.inputs[2].default_value = mat_stem
n15 = _N.new('ShaderNodeFloatCurve'); n15.name = 'Float Curve'; n15.location = (533, -171)
_c = n15.mapping.curves[0]
while len(_c.points) > 2: _c.points.remove(_c.points[-1])
_c.points[0].location = (0.0, 0.0); _c.points[0].handle_type = 'AUTO'
_c.points[1].location = (0.93333, 0.31667); _c.points[1].handle_type = 'AUTO'
_p = _c.points.new(1.0, 1.0); _p.handle_type = 'AUTO'
n15.mapping.update()
n16 = _N.new('GeometryNodeJoinGeometry'); n16.name = 'Join Geometry.001'; n16.location = (5623, 485)
n17 = _N.new('GeometryNodeSetShadeSmooth'); n17.name = 'Set Shade Smooth'; n17.location = (5833, 478)
n18 = _N.new('NodeGroupOutput'); n18.name = 'Group Output'; n18.location = (6547, 428)
n19 = _N.new('ShaderNodeCombineXYZ'); n19.name = 'Combine XYZ'; n19.location = (30, -30)
n20 = _N.new('GeometryNodeInputMeshIsland'); n20.name = 'Mesh Island'; n20.location = (30, -250)
n21 = _N.new('FunctionNodeRandomValue'); n21.name = 'Random Value'; n21.location = (199, -30)
n21.data_type = 'FLOAT_VECTOR'
n22 = _N.new('GeometryNodeCurveToPoints'); n22.name = 'Curve to Points'; n22.location = (2672, -392)
n23 = _N.new('GeometryNodeResampleCurve'); n23.name = 'Resample Curve.001'; n23.location = (30, -30)
n23.keep_last_segment = False
n23.inputs[2].default_value = 5
n24 = _N.new('ShaderNodeMath'); n24.name = 'Math'; n24.location = (30, -30)
n24.operation = 'LESS_THAN'
n24.inputs[1].default_value = 0.32
n25 = _N.new('GeometryNodeSetPosition'); n25.name = 'Set Position'; n25.location = (200, -30)
n26 = _N.new('ShaderNodeCombineXYZ'); n26.name = 'Combine XYZ.002'; n26.location = (198, -180)
n27 = _N.new('ShaderNodeMath'); n27.name = 'Math.001'; n27.location = (200, -269)
n27.operation = 'MULTIPLY'
n27.inputs[1].default_value = -0.58
n28 = _N.new('GeometryNodeSplineParameter'); n28.name = 'Spline Parameter'; n28.location = (30, -205)
n29 = _N.new('ShaderNodeMath'); n29.name = 'Math.002'; n29.location = (37, -270)
n29.operation = 'POWER'
n29.inputs[1].default_value = 2.0
n30 = _N.new('FunctionNodeRotateEuler'); n30.name = 'Rotate Euler'; n30.location = (37, -30)
n30.space = 'LOCAL'
n31 = _N.new('ShaderNodeCombineXYZ'); n31.name = 'Combine XYZ.001'; n31.location = (34, -199)
n31.inputs[1].default_value = 0.52
n32 = _N.new('GeometryNodeInputIndex'); n32.name = 'Index'; n32.location = (30, -340)
n33 = _N.new('GeometryNodeCurvePrimitiveLine'); n33.name = 'Curve Line'; n33.location = (2993, -464)
n34 = _N.new('GeometryNodeResampleCurve'); n34.name = 'Resample Curve'; n34.location = (3154, -463)
n34.keep_last_segment = False
n34.inputs[2].default_value = 16
n35 = _N.new('GeometryNodeRealizeInstances'); n35.name = 'Realize Instances'; n35.location = (3600, -380)
n36 = _N.new('GeometryNodeCurvePrimitiveLine'); n36.name = 'Curve Line.001'; n36.location = (5104, -816)
n36.inputs[0].default_value = (0.1, 0.0, 0.0)
n36.inputs[1].default_value = (-0.1, 0.0, 0.0)
n37 = _N.new('GeometryNodeSetMaterial'); n37.name = 'Set Material'; n37.location = (5278, -635)
n37.inputs[2].default_value = mat_leaf
n38 = _N.new('GeometryNodeCaptureAttribute'); n38.name = 'Capture Attribute'; n38.location = (4830, -657)
n38.capture_items.clear()
n39 = _N.new('GeometryNodeSplineParameter'); n39.name = 'Spline Parameter.002'; n39.location = (4823, -850)
n40 = _N.new('GeometryNodeCurveToMesh'); n40.name = 'Curve to Mesh.001'; n40.location = (5108, -641)
n41 = _N.new('NodeReroute'); n41.name = 'Reroute.002'; n41.location = (3554, -51)
n41.width = 16
n42 = _N.new('NodeReroute'); n42.name = 'Reroute.001'; n42.location = (35, -35)
n42.width = 16
n43 = _N.new('GeometryNodeInstanceOnPoints'); n43.name = 'Instance on Points'; n43.location = (3435, -383)
n44 = _N.new('GeometryNodeSetCurveRadius'); n44.name = 'Set Curve Radius.001'; n44.location = (153, -424)
n45 = _N.new('ShaderNodeFloatCurve'); n45.name = 'Float Curve.001'; n45.location = (30, -89)
_c = n45.mapping.curves[0]
while len(_c.points) > 2: _c.points.remove(_c.points[-1])
_c.points[0].location = (0.0, 0.0); _c.points[0].handle_type = 'AUTO'
_c.points[1].location = (0.38485, 0.94583); _c.points[1].handle_type = 'AUTO'
_p = _c.points.new(1.0, 0.0); _p.handle_type = 'AUTO'
n45.mapping.update()
n46 = _N.new('GeometryNodeSplineParameter'); n46.name = 'Spline Parameter.001'; n46.location = (86, -30)
n47 = _N.new('FunctionNodeRandomValue'); n47.name = 'Random Value.001'; n47.location = (3433, -610)
n47.inputs[2].default_value = 0.7
n47.inputs[3].default_value = 1.04
n48 = _N.new('GeometryNodeGroup'); n48.name = 'Group'; n48.location = (30, -63)
n48.width = 229
n48.node_tree = ng_drips_lsystem
n48.inputs[0].default_value = 16
n48.inputs[1].default_value = 9
n48.inputs[2].default_value = 2
n48.inputs[3].default_value = 0.69
n48.inputs[4].default_value = 1.62
n48.inputs[5].default_value = 0.88
n48.inputs[6].default_value = 0.69
n48.inputs[7].default_value = 0.13
n48.inputs[8].default_value = 9.12
n48.inputs[9].default_value = 0.24
n48.inputs[10].default_value = 4
n48.inputs[11].default_value = 3.03
n48.inputs[12].default_value = -0.04
n48.inputs[13].default_value = 0.5
n49 = _N.new('GeometryNodeInputNamedAttribute'); n49.name = 'Named Attribute'; n49.location = (5083, -641)
n49.inputs[0].default_value = 'radius'
n50 = _N.new('GeometryNodeSwitch'); n50.name = 'Switch'; n50.location = (5083, -641)
n50.input_type = 'FLOAT'
n50.inputs[1].default_value = 1.0
n51 = _N.new('GeometryNodeInputNamedAttribute'); n51.name = 'Named Attribute.001'; n51.location = (996, -49)
n51.inputs[0].default_value = 'radius'
n52 = _N.new('GeometryNodeSwitch'); n52.name = 'Switch.001'; n52.location = (996, -49)
n52.input_type = 'FLOAT'
n52.inputs[1].default_value = 1.0
n10.parent = n0
n11.parent = n0
n12.parent = n0
n13.parent = n0
n14.parent = n0
n15.parent = n0
n19.parent = n1
n20.parent = n2
n21.parent = n2
n23.parent = n3
n24.parent = n4
n25.parent = n5
n26.parent = n5
n27.parent = n5
n28.parent = n5
n29.parent = n5
n30.parent = n6
n31.parent = n6
n32.parent = n6
n41.parent = n7
n42.parent = n7
n44.parent = n8
n45.parent = n8
n46.parent = n8
n48.parent = n0
n51.parent = n0
n52.parent = n0
_L.new(n11.outputs[0], n12.inputs[1])
_L.new(n10.outputs[0], n12.inputs[0])
_L.new(n48.outputs[0], n10.inputs[0])
_L.new(n14.outputs[0], n16.inputs[0])
_L.new(n12.outputs[0], n14.inputs[0])
_L.new(n16.outputs[0], n17.inputs[0])
_L.new(n20.outputs[0], n21.inputs[7])
_L.new(n21.outputs[0], n18.inputs[1])
_L.new(n19.outputs[0], n18.inputs[2])
_L.new(n9.outputs[0], n19.inputs[0])
_L.new(n48.outputs[1], n9.inputs[0])
_L.new(n15.outputs[0], n13.inputs[0])
_L.new(n13.outputs[0], n10.inputs[2])
_L.new(n48.outputs[1], n15.inputs[1])
_L.new(n17.outputs[0], n18.inputs[0])
_L.new(n22.outputs[0], n43.inputs[0])
_L.new(n48.outputs[1], n24.inputs[0])
_L.new(n24.outputs[0], n43.inputs[1])
_L.new(n37.outputs[0], n16.inputs[0])
_L.new(n23.outputs[0], n22.inputs[0])
_L.new(n34.outputs[0], n43.inputs[2])
_L.new(n30.outputs[0], n43.inputs[5])
_L.new(n22.outputs[3], n30.inputs[0])
_L.new(n31.outputs[0], n30.inputs[1])
_L.new(n43.outputs[0], n35.inputs[0])
_L.new(n35.outputs[0], n25.inputs[0])
_L.new(n26.outputs[0], n25.inputs[3])
_L.new(n27.outputs[0], n26.inputs[2])
_L.new(n29.outputs[0], n27.inputs[0])
_L.new(n33.outputs[0], n34.inputs[0])
_L.new(n48.outputs[0], n23.inputs[0])
_L.new(n28.outputs[1], n29.inputs[0])
_L.new(n25.outputs[0], n44.inputs[0])
_L.new(n45.outputs[0], n44.inputs[2])
_L.new(n46.outputs[0], n45.inputs[1])
_L.new(n32.outputs[0], n31.inputs[2])
_L.new(n40.outputs[0], n37.inputs[0])
_L.new(n39.outputs[0], n38.inputs[1])
_L.new(n36.outputs[0], n40.inputs[1])
_L.new(n38.outputs[0], n40.inputs[0])
_L.new(n38.outputs[1], n19.inputs[1])
_L.new(n44.outputs[0], n38.inputs[0])
_L.new(n47.outputs[1], n43.inputs[6])
_L.new(n49.outputs[1], n50.inputs[0])
_L.new(n49.outputs[0], n50.inputs[2])
_L.new(n50.outputs[0], n40.inputs[2])
_L.new(n51.outputs[1], n52.inputs[0])
_L.new(n51.outputs[0], n52.inputs[2])
_L.new(n52.outputs[0], n12.inputs[2])
n18.is_active_output = True

# ---- material node trees
mat_stem.use_nodes = True; mat_stem.node_tree.nodes.clear()
_N = mat_stem.node_tree.nodes; _L = mat_stem.node_tree.links
n0 = _N.new('ShaderNodeOutputMaterial'); n0.name = 'Material Output'; n0.location = (196, 320)
n1 = _N.new('ShaderNodeBsdfPrincipled'); n1.name = 'Principled BSDF'; n1.location = (-128, 320)
n1.distribution = 'GGX'
n1.subsurface_method = 'RANDOM_WALK_SKIN'
n1.inputs[2].default_value = 0.8303
n1.inputs[3].default_value = 1.45
n1.inputs[27].default_value = (0.0, 0.0, 0.0, 1.0)
n1.inputs[28].default_value = 1.0
n2 = _N.new('ShaderNodeAttribute'); n2.name = 'Attribute'; n2.location = (-830, 304)
n2.attribute_name = 'Fact'
n3 = _N.new('ShaderNodeSeparateXYZ'); n3.name = 'Separate XYZ'; n3.location = (-649, 311)
n4 = _N.new('ShaderNodeValToRGB'); n4.name = 'ColorRamp.001'; n4.location = (-459, 318)
n4.color_ramp.interpolation = 'EASE'
while len(n4.color_ramp.elements) > 1: n4.color_ramp.elements.remove(n4.color_ramp.elements[-1])
n4.color_ramp.elements[0].position = 0.4674; n4.color_ramp.elements[0].color = (0.02519, 0.01554, 0.01193, 1.0)
_e = n4.color_ramp.elements.new(0.7371); _e.color = (0.2613, 0.1588, 0.1245, 1.0)
_e = n4.color_ramp.elements.new(1.0); _e.color = (0.02526, 0.01573, 0.01205, 1.0)
n5 = _N.new('ShaderNodeMix'); n5.name = 'Mix'; n5.location = (-298, 200)
n5.data_type = 'RGBA'
n5.inputs[6].default_value = (1.0, 1.0, 1.0, 1.0)
_L.new(n2.outputs[1], n3.inputs[0])
_L.new(n3.outputs[0], n4.inputs[0])
_L.new(n4.outputs[0], n1.inputs[0])
_L.new(n1.outputs[0], n0.inputs[0])
_L.new(n4.outputs[0], n5.inputs[7])
_L.new(n5.outputs[2], n1.inputs[14])
n0.is_active_output = True
mat_leaf.use_nodes = True; mat_leaf.node_tree.nodes.clear()
_N = mat_leaf.node_tree.nodes; _L = mat_leaf.node_tree.links
n0 = _N.new('ShaderNodeMix'); n0.name = 'Mix'; n0.location = (-549, 377)
n0.data_type = 'RGBA'
n0.blend_type = 'LINEAR_LIGHT'
n0.inputs[0].default_value = 0.025
n1 = _N.new('ShaderNodeBsdfPrincipled'); n1.name = 'Principled BSDF'; n1.location = (-303, 392)
n1.distribution = 'GGX'
n1.subsurface_method = 'RANDOM_WALK_SKIN'
n1.inputs[2].default_value = 0.6152
n1.inputs[3].default_value = 1.45
n1.inputs[13].default_value = 0.5152
n1.inputs[27].default_value = (0.0, 0.0, 0.0, 1.0)
n1.inputs[28].default_value = 1.0
n2 = _N.new('ShaderNodeBsdfTranslucent'); n2.name = 'Translucent BSDF'; n2.location = (-210, 519)
n3 = _N.new('ShaderNodeOutputMaterial'); n3.name = 'Material Output'; n3.location = (300, 300)
n4 = _N.new('ShaderNodeAttribute'); n4.name = 'Attribute'; n4.location = (-727, 379)
n4.attribute_name = 'Col1'
n5 = _N.new('ShaderNodeAttribute'); n5.name = 'Attribute.001'; n5.location = (-1038, 116)
n5.attribute_name = 'Fact'
n6 = _N.new('ShaderNodeSeparateXYZ'); n6.name = 'Separate XYZ'; n6.location = (-872, 107)
n7 = _N.new('ShaderNodeValToRGB'); n7.name = 'ColorRamp'; n7.location = (-704, 123)
n7.width = 228
while len(n7.color_ramp.elements) > 1: n7.color_ramp.elements.remove(n7.color_ramp.elements[-1])
n7.color_ramp.elements[0].position = 0.0; n7.color_ramp.elements[0].color = (0.01561, 0.02719, 0.003944, 1.0)
_e = n7.color_ramp.elements.new(1.0); _e.color = (0.1677, 0.3628, 0.01971, 1.0)
n8 = _N.new('ShaderNodeMixShader'); n8.name = 'Mix Shader'; n8.location = (60, 437)
n9 = _N.new('ShaderNodeMix'); n9.name = 'Mix.001'; n9.location = (-473, 272)
n9.data_type = 'RGBA'
n9.inputs[6].default_value = (1.0, 1.0, 1.0, 1.0)
_L.new(n0.outputs[2], n1.inputs[0])
_L.new(n4.outputs[0], n0.inputs[7])
_L.new(n0.outputs[2], n2.inputs[0])
_L.new(n1.outputs[0], n8.inputs[2])
_L.new(n2.outputs[0], n8.inputs[1])
_L.new(n5.outputs[1], n6.inputs[0])
_L.new(n6.outputs[1], n7.inputs[0])
_L.new(n7.outputs[0], n0.inputs[6])
_L.new(n8.outputs[0], n3.inputs[0])
_L.new(n0.outputs[2], n9.inputs[7])
_L.new(n9.outputs[2], n1.inputs[14])
n3.is_active_output = True
mat_ground.use_nodes = True; mat_ground.node_tree.nodes.clear()
_N = mat_ground.node_tree.nodes; _L = mat_ground.node_tree.links
n0 = _N.new('ShaderNodeBsdfPrincipled'); n0.name = 'Principled BSDF'; n0.location = (10, 300)
n0.distribution = 'GGX'
n0.subsurface_method = 'RANDOM_WALK_SKIN'
n0.inputs[0].default_value = (0.0, 0.0, 0.0, 1.0)
n0.inputs[2].default_value = 1.0
n0.inputs[3].default_value = 1.45
n0.inputs[14].default_value = (0.5, 0.5, 0.5, 1.0)
n0.inputs[27].default_value = (0.0, 0.0, 0.0, 1.0)
n0.inputs[28].default_value = 1.0
n1 = _N.new('ShaderNodeOutputMaterial'); n1.name = 'Material Output'; n1.location = (300, 300)
_L.new(n0.outputs[0], n1.inputs[0])
n1.is_active_output = True

# ---- world
world_world = bpy.data.worlds.new('World'); scene.world = world_world
world_world.use_nodes = True; world_world.node_tree.nodes.clear()
_N = world_world.node_tree.nodes; _L = world_world.node_tree.links
n0 = _N.new('ShaderNodeMapping'); n0.name = 'Mapping'; n0.location = (-490, 344)
n0.width = 240
n1 = _N.new('ShaderNodeTexCoord'); n1.name = 'Texture Coordinate'; n1.location = (-690, 327)
n2 = _N.new('ShaderNodeTexNoise'); n2.name = 'Noise Texture'; n2.location = (-190, 315)
n2.inputs[2].default_value = 1.093
n3 = _N.new('ShaderNodeMath'); n3.name = 'Math'; n3.location = (91, 306)
n3.operation = 'GREATER_THAN'
n4 = _N.new('ShaderNodeOutputWorld'); n4.name = 'World Output'; n4.location = (928, 326)
n5 = _N.new('ShaderNodeBackground'); n5.name = 'Background'; n5.location = (642, 249)
n5.inputs[1].default_value = 0.72
n6 = _N.new('ShaderNodeMix'); n6.name = 'Mix'; n6.location = (439, 261)
n6.data_type = 'RGBA'
n6.inputs[7].default_value = (0.003113, 0.003113, 0.003113, 1.0)
n7 = _N.new('ShaderNodeLightPath'); n7.name = 'Light Path'; n7.location = (93, 645)
_L.new(n5.outputs[0], n4.inputs[0])
_L.new(n1.outputs[0], n0.inputs[0])
_L.new(n0.outputs[0], n2.inputs[0])
_L.new(n6.outputs[2], n5.inputs[0])
_L.new(n2.outputs[0], n3.inputs[0])
_L.new(n3.outputs[0], n6.inputs[6])
_L.new(n7.outputs[0], n6.inputs[0])
n4.is_active_output = True
world_world.color = (0.05088, 0.05088, 0.05088)
world_world.use_sun_shadow = False
world_world.sun_shadow_jitter_overblur = 0.0

# ---- cameras
cam_camera = bpy.data.cameras.new('Camera')
cam_camera.type = 'ORTHO'
cam_camera.clip_end = 10.0
cam_camera.lens = 120.0
cam_camera.ortho_scale = 5.1

# ---- lights
light_sun = bpy.data.lights.new('Sun', 'SUN')
light_sun.transmission_factor = 0.0
light_sun.energy = 1.59
light_sun.shadow_soft_size = 0.125

# ---- meshes
me_cube_001 = bpy.data.meshes.new('Cube.001')
me_cube_001.from_pydata([(-1.0, -1.0, -1.0), (-1.0, -1.0, 1.0), (-1.0, 1.0, -1.0), (-1.0, 1.0, 1.0), (1.0, -1.0, -1.0), (1.0, -1.0, 1.0), (1.0, 1.0, -1.0), (1.0, 1.0, 1.0)], [], [(0, 1, 3, 2), (2, 3, 7, 6), (6, 7, 5, 4), (4, 5, 1, 0), (2, 6, 4, 0), (7, 3, 1, 5)])
_uv = me_cube_001.uv_layers.new(name='UVMap')
_uv.uv.foreach_set('vector', [0.375, 0.0, 0.625, 0.0, 0.625, 0.25, 0.375, 0.25, 0.375, 0.25, 0.625, 0.25, 0.625, 0.5, 0.375, 0.5, 0.375, 0.5, 0.625, 0.5, 0.625, 0.75, 0.375, 0.75, 0.375, 0.75, 0.625, 0.75, 0.625, 1.0, 0.375, 1.0, 0.125, 0.5, 0.375, 0.5, 0.375, 0.75, 0.125, 0.75, 0.625, 0.5, 0.875, 0.5, 0.875, 0.75, 0.625, 0.75])
me_cube_001.materials.append(mat_stem)
me_cube_001.materials.append(mat_leaf)
me_cube_001.use_remesh_fix_poles = True
me_cube_001.use_remesh_preserve_attributes = False
me_cube_001.update()
me_cube = bpy.data.meshes.new('Cube')
me_cube.from_pydata([(-1.0, -1.0, -0.1527), (-1.0, -1.0, 0.1527), (-1.0, 1.0, -0.1527), (-1.0, 1.0, 0.1527), (1.0, -1.0, -0.1527), (1.0, -1.0, 0.1527), (1.0, 1.0, -0.1527), (1.0, 1.0, 0.1527)], [], [(0, 1, 3, 2), (2, 3, 7, 6), (6, 7, 5, 4), (4, 5, 1, 0), (2, 6, 4, 0), (7, 3, 1, 5)])
_uv = me_cube.uv_layers.new(name='UVMap')
_uv.uv.foreach_set('vector', [0.375, 0.0, 0.625, 0.0, 0.625, 0.25, 0.375, 0.25, 0.375, 0.25, 0.625, 0.25, 0.625, 0.5, 0.375, 0.5, 0.375, 0.5, 0.625, 0.5, 0.625, 0.75, 0.375, 0.75, 0.375, 0.75, 0.625, 0.75, 0.625, 1.0, 0.375, 1.0, 0.125, 0.5, 0.375, 0.5, 0.375, 0.75, 0.125, 0.75, 0.625, 0.5, 0.875, 0.5, 0.875, 0.75, 0.625, 0.75])
me_cube.materials.append(mat_ground)
me_cube.use_remesh_fix_poles = True
me_cube.use_remesh_preserve_attributes = False
me_cube.update()

# ---- objects
ob_cube = bpy.data.objects.new('Cube', me_cube_001)
ob_sun = bpy.data.objects.new('Sun', light_sun)
ob_camera = bpy.data.objects.new('Camera', cam_camera)
ob_cube_001 = bpy.data.objects.new('Cube.001', me_cube)

# ---- transforms, parenting, visibility, modifiers, constraints
ob_cube.location = (0.0, 0.0, 0.0)
_m = ob_cube.modifiers.new('GeometryNodes', 'NODES')
_m.node_group = ng_gn_example1
ob_sun.location = (0.0, 0.0, 0.0)
ob_sun.rotation_euler = (-0.308, -0.0751, 1.034)
ob_camera.location = (3.041, 2.997, 4.099)
ob_camera.rotation_euler = (1.045, -7.81e-08, 2.367)
ob_cube_001.location = (0.0, 0.0, -0.07924)

# ---- collection membership
col_collection.objects.link(ob_cube)
col_collection.objects.link(ob_sun)
col_collection.objects.link(ob_camera)
col_collection.objects.link(ob_cube_001)

# ---- scene / render settings (as saved in the file)
scene.camera = ob_camera
scene.frame_start = 1; scene.frame_end = 250; scene.frame_set(46)
scene.render.engine = 'BLENDER_EEVEE_NEXT'
scene.render.resolution_x = 1080
scene.cycles.sampling_pattern = 'TABULATED_SOBOL'
scene.cycles.use_light_tree = False
scene.view_settings.view_transform = 'Filmic'
bpy.context.view_layer.update()
